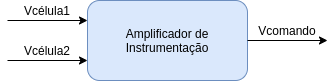

The diagram above was exported from draw.io. Its source (the exported page's mxGraphModel, read from the mxfile embedded in the PNG):
<mxGraphModel dx="436" dy="470" grid="1" gridSize="10" guides="1" tooltips="1" connect="1" arrows="1" fold="1" page="1" pageScale="1" pageWidth="850" pageHeight="1100" math="0" shadow="0">
  <root>
    <mxCell id="0" />
    <mxCell id="1" parent="0" />
    <mxCell id="CAgiuVocQ9c2i16gMfnx-1" value="Amplificador de Instrumentação" style="rounded=1;whiteSpace=wrap;html=1;fillColor=#dae8fc;strokeColor=#6c8ebf;" vertex="1" parent="1">
      <mxGeometry x="240" y="80" width="160" height="80" as="geometry" />
    </mxCell>
    <mxCell id="CAgiuVocQ9c2i16gMfnx-2" value="" style="endArrow=classic;html=1;" edge="1" parent="1">
      <mxGeometry width="50" height="50" relative="1" as="geometry">
        <mxPoint x="160" y="100" as="sourcePoint" />
        <mxPoint x="240" y="100" as="targetPoint" />
      </mxGeometry>
    </mxCell>
    <mxCell id="CAgiuVocQ9c2i16gMfnx-3" value="" style="endArrow=classic;html=1;" edge="1" parent="1">
      <mxGeometry width="50" height="50" relative="1" as="geometry">
        <mxPoint x="160" y="140" as="sourcePoint" />
        <mxPoint x="240" y="140" as="targetPoint" />
      </mxGeometry>
    </mxCell>
    <mxCell id="CAgiuVocQ9c2i16gMfnx-4" value="" style="endArrow=classic;html=1;" edge="1" parent="1">
      <mxGeometry width="50" height="50" relative="1" as="geometry">
        <mxPoint x="400" y="120" as="sourcePoint" />
        <mxPoint x="480" y="120" as="targetPoint" />
      </mxGeometry>
    </mxCell>
    <mxCell id="CAgiuVocQ9c2i16gMfnx-5" value="Vcélula1" style="text;html=1;strokeColor=none;fillColor=none;align=center;verticalAlign=middle;whiteSpace=wrap;rounded=0;" vertex="1" parent="1">
      <mxGeometry x="180" y="80" width="40" height="20" as="geometry" />
    </mxCell>
    <mxCell id="CAgiuVocQ9c2i16gMfnx-6" value="Vcélula2" style="text;html=1;strokeColor=none;fillColor=none;align=center;verticalAlign=middle;whiteSpace=wrap;rounded=0;" vertex="1" parent="1">
      <mxGeometry x="180" y="120" width="40" height="20" as="geometry" />
    </mxCell>
    <mxCell id="CAgiuVocQ9c2i16gMfnx-7" value="Vcomando" style="text;html=1;strokeColor=none;fillColor=none;align=center;verticalAlign=middle;whiteSpace=wrap;rounded=0;" vertex="1" parent="1">
      <mxGeometry x="420" y="100" width="40" height="20" as="geometry" />
    </mxCell>
  </root>
</mxGraphModel>